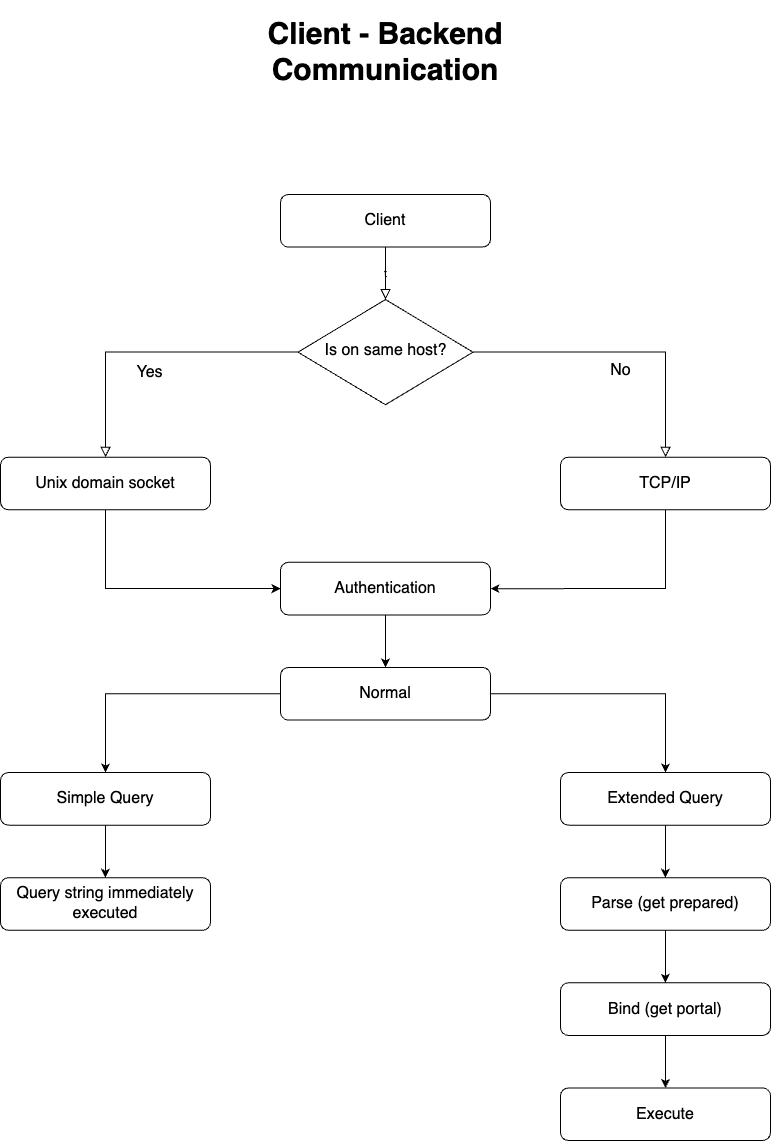

The diagram above was exported from draw.io. Its source (the exported page's mxGraphModel, read from the mxfile embedded in the PNG):
<mxGraphModel dx="2074" dy="1033" grid="1" gridSize="10" guides="1" tooltips="1" connect="1" arrows="1" fold="1" page="1" pageScale="1" pageWidth="827" pageHeight="1169" math="0" shadow="0">
  <root>
    <mxCell id="WIyWlLk6GJQsqaUBKTNV-0" />
    <mxCell id="WIyWlLk6GJQsqaUBKTNV-1" parent="WIyWlLk6GJQsqaUBKTNV-0" />
    <mxCell id="WIyWlLk6GJQsqaUBKTNV-2" value="t" style="rounded=0;html=1;jettySize=auto;orthogonalLoop=1;fontSize=11;endArrow=block;endFill=0;endSize=8;strokeWidth=1;shadow=0;labelBackgroundColor=none;edgeStyle=orthogonalEdgeStyle;" parent="WIyWlLk6GJQsqaUBKTNV-1" source="WIyWlLk6GJQsqaUBKTNV-3" target="WIyWlLk6GJQsqaUBKTNV-6" edge="1">
      <mxGeometry relative="1" as="geometry" />
    </mxCell>
    <mxCell id="WIyWlLk6GJQsqaUBKTNV-3" value="&lt;font style=&quot;font-size: 16px;&quot;&gt;Client&lt;/font&gt;" style="rounded=1;whiteSpace=wrap;html=1;fontSize=12;glass=0;strokeWidth=1;shadow=0;" parent="WIyWlLk6GJQsqaUBKTNV-1" vertex="1">
      <mxGeometry x="308.99999999999994" y="203.953488372093" width="210" height="52.558139534883715" as="geometry" />
    </mxCell>
    <mxCell id="WIyWlLk6GJQsqaUBKTNV-4" value="&lt;font style=&quot;font-size: 16px;&quot;&gt;Yes&lt;/font&gt;" style="rounded=0;html=1;jettySize=auto;orthogonalLoop=1;fontSize=11;endArrow=block;endFill=0;endSize=8;strokeWidth=1;shadow=0;labelBackgroundColor=none;edgeStyle=orthogonalEdgeStyle;entryX=0.5;entryY=0;entryDx=0;entryDy=0;" parent="WIyWlLk6GJQsqaUBKTNV-1" source="WIyWlLk6GJQsqaUBKTNV-6" target="WIyWlLk6GJQsqaUBKTNV-12" edge="1">
      <mxGeometry y="20" relative="1" as="geometry">
        <mxPoint as="offset" />
        <mxPoint x="64" y="479.8837209302325" as="targetPoint" />
      </mxGeometry>
    </mxCell>
    <mxCell id="WIyWlLk6GJQsqaUBKTNV-5" value="&lt;font style=&quot;font-size: 16px;&quot;&gt;No&lt;/font&gt;" style="edgeStyle=orthogonalEdgeStyle;rounded=0;html=1;jettySize=auto;orthogonalLoop=1;fontSize=11;endArrow=block;endFill=0;endSize=8;strokeWidth=1;shadow=0;labelBackgroundColor=none;" parent="WIyWlLk6GJQsqaUBKTNV-1" source="WIyWlLk6GJQsqaUBKTNV-6" target="WIyWlLk6GJQsqaUBKTNV-7" edge="1">
      <mxGeometry x="-0.0087" y="-18" relative="1" as="geometry">
        <mxPoint as="offset" />
      </mxGeometry>
    </mxCell>
    <mxCell id="WIyWlLk6GJQsqaUBKTNV-6" value="&lt;font style=&quot;font-size: 16px;&quot;&gt;Is on same host?&lt;/font&gt;" style="rhombus;whiteSpace=wrap;html=1;shadow=0;fontFamily=Helvetica;fontSize=12;align=center;strokeWidth=1;spacing=6;spacingTop=-4;" parent="WIyWlLk6GJQsqaUBKTNV-1" vertex="1">
      <mxGeometry x="326.5" y="309.0697674418604" width="175" height="105.11627906976743" as="geometry" />
    </mxCell>
    <mxCell id="X_nU9S2imLB-sGggU6k_-2" style="edgeStyle=orthogonalEdgeStyle;rounded=0;orthogonalLoop=1;jettySize=auto;html=1;entryX=1;entryY=0.5;entryDx=0;entryDy=0;" parent="WIyWlLk6GJQsqaUBKTNV-1" source="WIyWlLk6GJQsqaUBKTNV-7" target="X_nU9S2imLB-sGggU6k_-0" edge="1">
      <mxGeometry relative="1" as="geometry">
        <Array as="points">
          <mxPoint x="693.9999999999999" y="598.1395348837208" />
        </Array>
      </mxGeometry>
    </mxCell>
    <mxCell id="WIyWlLk6GJQsqaUBKTNV-7" value="&lt;font style=&quot;font-size: 16px;&quot;&gt;TCP/IP&lt;/font&gt;" style="rounded=1;whiteSpace=wrap;html=1;fontSize=12;glass=0;strokeWidth=1;shadow=0;" parent="WIyWlLk6GJQsqaUBKTNV-1" vertex="1">
      <mxGeometry x="588.9999999999999" y="466.7441860465116" width="210" height="52.558139534883715" as="geometry" />
    </mxCell>
    <mxCell id="X_nU9S2imLB-sGggU6k_-1" style="edgeStyle=orthogonalEdgeStyle;rounded=0;orthogonalLoop=1;jettySize=auto;html=1;" parent="WIyWlLk6GJQsqaUBKTNV-1" source="WIyWlLk6GJQsqaUBKTNV-12" target="X_nU9S2imLB-sGggU6k_-0" edge="1">
      <mxGeometry relative="1" as="geometry">
        <Array as="points">
          <mxPoint x="134" y="598.1395348837208" />
        </Array>
      </mxGeometry>
    </mxCell>
    <mxCell id="WIyWlLk6GJQsqaUBKTNV-12" value="&lt;font style=&quot;font-size: 16px;&quot;&gt;Unix domain socket&lt;/font&gt;" style="rounded=1;whiteSpace=wrap;html=1;fontSize=12;glass=0;strokeWidth=1;shadow=0;" parent="WIyWlLk6GJQsqaUBKTNV-1" vertex="1">
      <mxGeometry x="29" y="466.7441860465116" width="210" height="52.558139534883715" as="geometry" />
    </mxCell>
    <mxCell id="X_nU9S2imLB-sGggU6k_-4" value="" style="edgeStyle=orthogonalEdgeStyle;rounded=0;orthogonalLoop=1;jettySize=auto;html=1;" parent="WIyWlLk6GJQsqaUBKTNV-1" source="X_nU9S2imLB-sGggU6k_-0" target="X_nU9S2imLB-sGggU6k_-3" edge="1">
      <mxGeometry relative="1" as="geometry" />
    </mxCell>
    <mxCell id="X_nU9S2imLB-sGggU6k_-0" value="&lt;font style=&quot;font-size: 16px;&quot;&gt;Authentication&lt;/font&gt;" style="rounded=1;whiteSpace=wrap;html=1;fontSize=12;glass=0;strokeWidth=1;shadow=0;" parent="WIyWlLk6GJQsqaUBKTNV-1" vertex="1">
      <mxGeometry x="308.99999999999994" y="571.860465116279" width="210" height="52.558139534883715" as="geometry" />
    </mxCell>
    <mxCell id="X_nU9S2imLB-sGggU6k_-6" style="edgeStyle=orthogonalEdgeStyle;rounded=0;orthogonalLoop=1;jettySize=auto;html=1;entryX=0.5;entryY=0;entryDx=0;entryDy=0;" parent="WIyWlLk6GJQsqaUBKTNV-1" source="X_nU9S2imLB-sGggU6k_-3" target="X_nU9S2imLB-sGggU6k_-5" edge="1">
      <mxGeometry relative="1" as="geometry" />
    </mxCell>
    <mxCell id="X_nU9S2imLB-sGggU6k_-8" style="edgeStyle=orthogonalEdgeStyle;rounded=0;orthogonalLoop=1;jettySize=auto;html=1;entryX=0.5;entryY=0;entryDx=0;entryDy=0;" parent="WIyWlLk6GJQsqaUBKTNV-1" source="X_nU9S2imLB-sGggU6k_-3" target="X_nU9S2imLB-sGggU6k_-7" edge="1">
      <mxGeometry relative="1" as="geometry" />
    </mxCell>
    <mxCell id="X_nU9S2imLB-sGggU6k_-3" value="&lt;font style=&quot;font-size: 16px;&quot;&gt;Normal&lt;/font&gt;" style="rounded=1;whiteSpace=wrap;html=1;fontSize=12;glass=0;strokeWidth=1;shadow=0;" parent="WIyWlLk6GJQsqaUBKTNV-1" vertex="1">
      <mxGeometry x="308.99999999999994" y="676.9767441860465" width="210" height="52.558139534883715" as="geometry" />
    </mxCell>
    <mxCell id="X_nU9S2imLB-sGggU6k_-16" value="" style="edgeStyle=orthogonalEdgeStyle;rounded=0;orthogonalLoop=1;jettySize=auto;html=1;" parent="WIyWlLk6GJQsqaUBKTNV-1" source="X_nU9S2imLB-sGggU6k_-5" target="X_nU9S2imLB-sGggU6k_-15" edge="1">
      <mxGeometry relative="1" as="geometry" />
    </mxCell>
    <mxCell id="X_nU9S2imLB-sGggU6k_-5" value="&lt;font style=&quot;font-size: 16px;&quot;&gt;Simple Query&lt;/font&gt;" style="rounded=1;whiteSpace=wrap;html=1;fontSize=12;glass=0;strokeWidth=1;shadow=0;" parent="WIyWlLk6GJQsqaUBKTNV-1" vertex="1">
      <mxGeometry x="29" y="782.0930232558139" width="210" height="52.558139534883715" as="geometry" />
    </mxCell>
    <mxCell id="X_nU9S2imLB-sGggU6k_-10" value="" style="edgeStyle=orthogonalEdgeStyle;rounded=0;orthogonalLoop=1;jettySize=auto;html=1;" parent="WIyWlLk6GJQsqaUBKTNV-1" source="X_nU9S2imLB-sGggU6k_-7" target="X_nU9S2imLB-sGggU6k_-9" edge="1">
      <mxGeometry relative="1" as="geometry" />
    </mxCell>
    <mxCell id="X_nU9S2imLB-sGggU6k_-7" value="&lt;font style=&quot;font-size: 16px;&quot;&gt;Extended Query&lt;/font&gt;" style="rounded=1;whiteSpace=wrap;html=1;fontSize=12;glass=0;strokeWidth=1;shadow=0;" parent="WIyWlLk6GJQsqaUBKTNV-1" vertex="1">
      <mxGeometry x="588.9999999999999" y="782.0930232558139" width="210" height="52.558139534883715" as="geometry" />
    </mxCell>
    <mxCell id="X_nU9S2imLB-sGggU6k_-12" value="" style="edgeStyle=orthogonalEdgeStyle;rounded=0;orthogonalLoop=1;jettySize=auto;html=1;" parent="WIyWlLk6GJQsqaUBKTNV-1" source="X_nU9S2imLB-sGggU6k_-9" target="X_nU9S2imLB-sGggU6k_-11" edge="1">
      <mxGeometry relative="1" as="geometry" />
    </mxCell>
    <mxCell id="X_nU9S2imLB-sGggU6k_-9" value="&lt;font style=&quot;font-size: 16px;&quot;&gt;Parse (get prepared)&lt;/font&gt;" style="rounded=1;whiteSpace=wrap;html=1;fontSize=12;glass=0;strokeWidth=1;shadow=0;" parent="WIyWlLk6GJQsqaUBKTNV-1" vertex="1">
      <mxGeometry x="588.9999999999999" y="887.2093023255813" width="210" height="52.558139534883715" as="geometry" />
    </mxCell>
    <mxCell id="X_nU9S2imLB-sGggU6k_-14" value="" style="edgeStyle=orthogonalEdgeStyle;rounded=0;orthogonalLoop=1;jettySize=auto;html=1;" parent="WIyWlLk6GJQsqaUBKTNV-1" source="X_nU9S2imLB-sGggU6k_-11" target="X_nU9S2imLB-sGggU6k_-13" edge="1">
      <mxGeometry relative="1" as="geometry" />
    </mxCell>
    <mxCell id="X_nU9S2imLB-sGggU6k_-11" value="&lt;font style=&quot;font-size: 16px;&quot;&gt;Bind (get portal)&lt;/font&gt;" style="rounded=1;whiteSpace=wrap;html=1;fontSize=12;glass=0;strokeWidth=1;shadow=0;" parent="WIyWlLk6GJQsqaUBKTNV-1" vertex="1">
      <mxGeometry x="588.9999999999999" y="992.3255813953488" width="210" height="52.558139534883715" as="geometry" />
    </mxCell>
    <mxCell id="X_nU9S2imLB-sGggU6k_-13" value="&lt;font style=&quot;font-size: 16px;&quot;&gt;Execute&lt;/font&gt;" style="rounded=1;whiteSpace=wrap;html=1;fontSize=12;glass=0;strokeWidth=1;shadow=0;" parent="WIyWlLk6GJQsqaUBKTNV-1" vertex="1">
      <mxGeometry x="588.9999999999999" y="1097.4418604651162" width="210" height="52.558139534883715" as="geometry" />
    </mxCell>
    <mxCell id="X_nU9S2imLB-sGggU6k_-15" value="&lt;font style=&quot;font-size: 16px;&quot;&gt;Query string immediately executed&lt;/font&gt;" style="rounded=1;whiteSpace=wrap;html=1;fontSize=12;glass=0;strokeWidth=1;shadow=0;" parent="WIyWlLk6GJQsqaUBKTNV-1" vertex="1">
      <mxGeometry x="29" y="887.2093023255813" width="210" height="52.558139534883715" as="geometry" />
    </mxCell>
    <mxCell id="X_nU9S2imLB-sGggU6k_-19" value="&lt;h1&gt;&lt;font style=&quot;font-size: 30px;&quot;&gt;Client - Backend Communication&lt;/font&gt;&lt;/h1&gt;" style="text;html=1;strokeColor=none;fillColor=none;spacing=5;spacingTop=-20;whiteSpace=wrap;overflow=hidden;rounded=0;align=center;" parent="WIyWlLk6GJQsqaUBKTNV-1" vertex="1">
      <mxGeometry x="247.74999999999994" y="20" width="332.49999999999994" height="157.67441860465115" as="geometry" />
    </mxCell>
  </root>
</mxGraphModel>